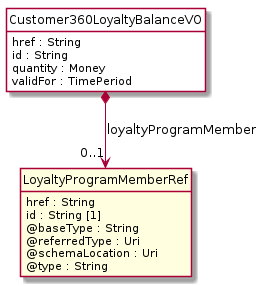

The diagram above was rendered by PlantUML. Its source (embedded in the PNG):
@startuml
hide circle
hide methods
hide stereotype
show <<Enumeration>> stereotype
skinparam class {
   BackgroundColor<<Enumeration>> #E6F5F7
   BackgroundColor<<Ref>> #FFFFE0
   BackgroundColor<<Pivot>> #FFFFFFF
   BackgroundColor<<SimpleType>> #E2F0DA
   BackgroundColor #FCF2E3
}

class Customer360LoyaltyBalanceVO <<Pivot>> {
    href : String
    id : String
    quantity : Money
    validFor : TimePeriod
}

class LoyaltyProgramMemberRef  <<Ref>> {
    href : String
    id : String [1]
    @baseType : String
    @referredType : Uri
    @schemaLocation : Uri
    @type : String
}

Customer360LoyaltyBalanceVO *-->  "0..1" LoyaltyProgramMemberRef : loyaltyProgramMember

@enduml